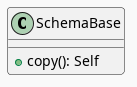

The diagram above was rendered by PlantUML. Its source (embedded in the PNG):
@startuml
!theme mars

class SchemaBase {

+ copy(): Self
}
@enduml